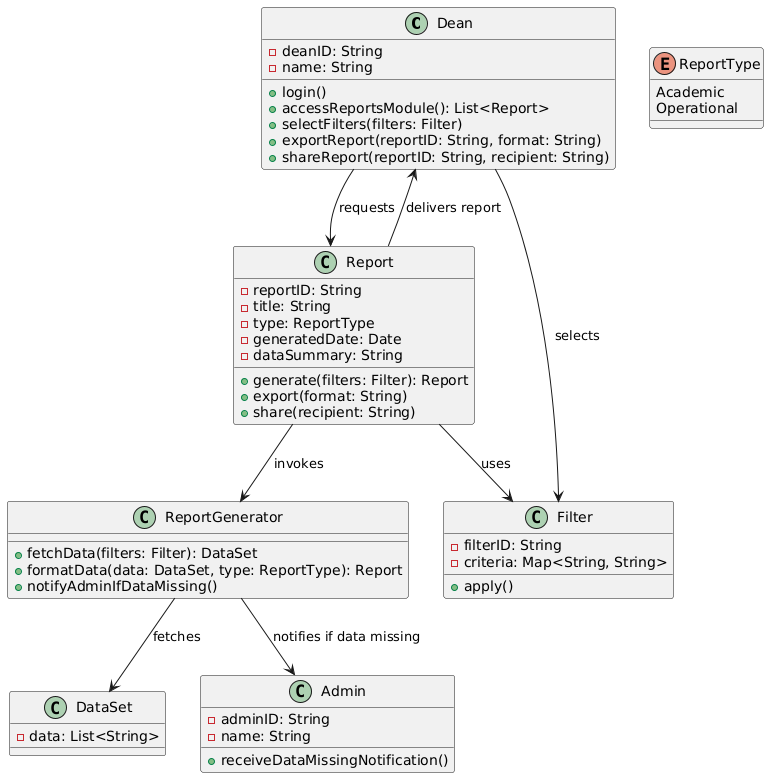

The diagram above was rendered by PlantUML. Its source (embedded in the PNG):
@startuml
class Dean {
  - deanID: String
  - name: String
  + login()
  + accessReportsModule(): List<Report>
  + selectFilters(filters: Filter)
  + exportReport(reportID: String, format: String)
  + shareReport(reportID: String, recipient: String)
}

class Report {
  - reportID: String
  - title: String
  - type: ReportType
  - generatedDate: Date
  - dataSummary: String
  + generate(filters: Filter): Report
  + export(format: String)
  + share(recipient: String)
}

enum ReportType {
  Academic
  Operational
}

class Filter {
  - filterID: String
  - criteria: Map<String, String>
  + apply()
}

class ReportGenerator {
  + fetchData(filters: Filter): DataSet
  + formatData(data: DataSet, type: ReportType): Report
  + notifyAdminIfDataMissing()
}

class DataSet {
  - data: List<String>
}

Dean --> Report : requests
Dean --> Filter : selects
Report --> Filter : uses
Report --> ReportGenerator : invokes
ReportGenerator --> DataSet : fetches
Report --> Dean : delivers report
ReportGenerator --> Admin : notifies if data missing

class Admin {
  - adminID: String
  - name: String
  + receiveDataMissingNotification()
}
@enduml